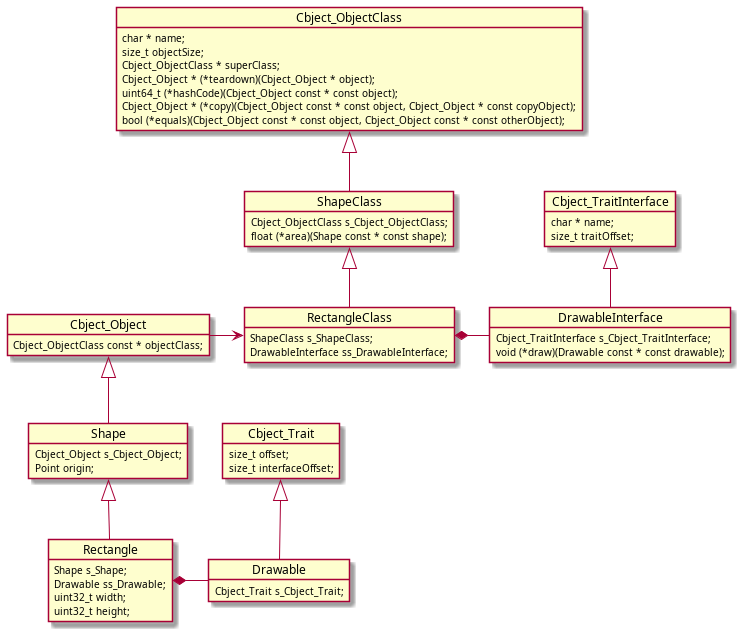

The diagram above was rendered by PlantUML. Its source (embedded in the PNG):
@startuml
object Rectangle {
    Shape s_Shape;
    Drawable ss_Drawable;
    uint32_t width;
    uint32_t height;
}
object Shape {
    Cbject_Object s_Cbject_Object;
    Point origin;
}
object Drawable {
    Cbject_Trait s_Cbject_Trait;
}
object DrawableInterface {
    Cbject_TraitInterface s_Cbject_TraitInterface;
    void (*draw)(Drawable const * const drawable);
}
object Cbject_Trait {
    size_t offset;
    size_t interfaceOffset;
}
object RectangleClass {
    ShapeClass s_ShapeClass;
    DrawableInterface ss_DrawableInterface;
}
object Cbject_TraitInterface {
    char * name;
    size_t traitOffset;
}
object Cbject_Object {
    Cbject_ObjectClass const * objectClass;
}
object ShapeClass {
    Cbject_ObjectClass s_Cbject_ObjectClass;
    float (*area)(Shape const * const shape);
}
object Cbject_ObjectClass {
    char * name;
    size_t objectSize;
    Cbject_ObjectClass * superClass;
    Cbject_Object * (*teardown)(Cbject_Object * object);
    uint64_t (*hashCode)(Cbject_Object const * const object);
    Cbject_Object * (*copy)(Cbject_Object const * const object, Cbject_Object * const copyObject);
    bool (*equals)(Cbject_Object const * const object, Cbject_Object const * const otherObject);
}
Rectangle -u-|> Shape
Rectangle *-r- Drawable
RectangleClass *-r- DrawableInterface
Drawable -u-|> Cbject_Trait
DrawableInterface -u-|> Cbject_TraitInterface
RectangleClass -u-|> ShapeClass
Shape -u-|> Cbject_Object
Cbject_Object -r-> RectangleClass
ShapeClass -u-|> Cbject_ObjectClass
@enduml